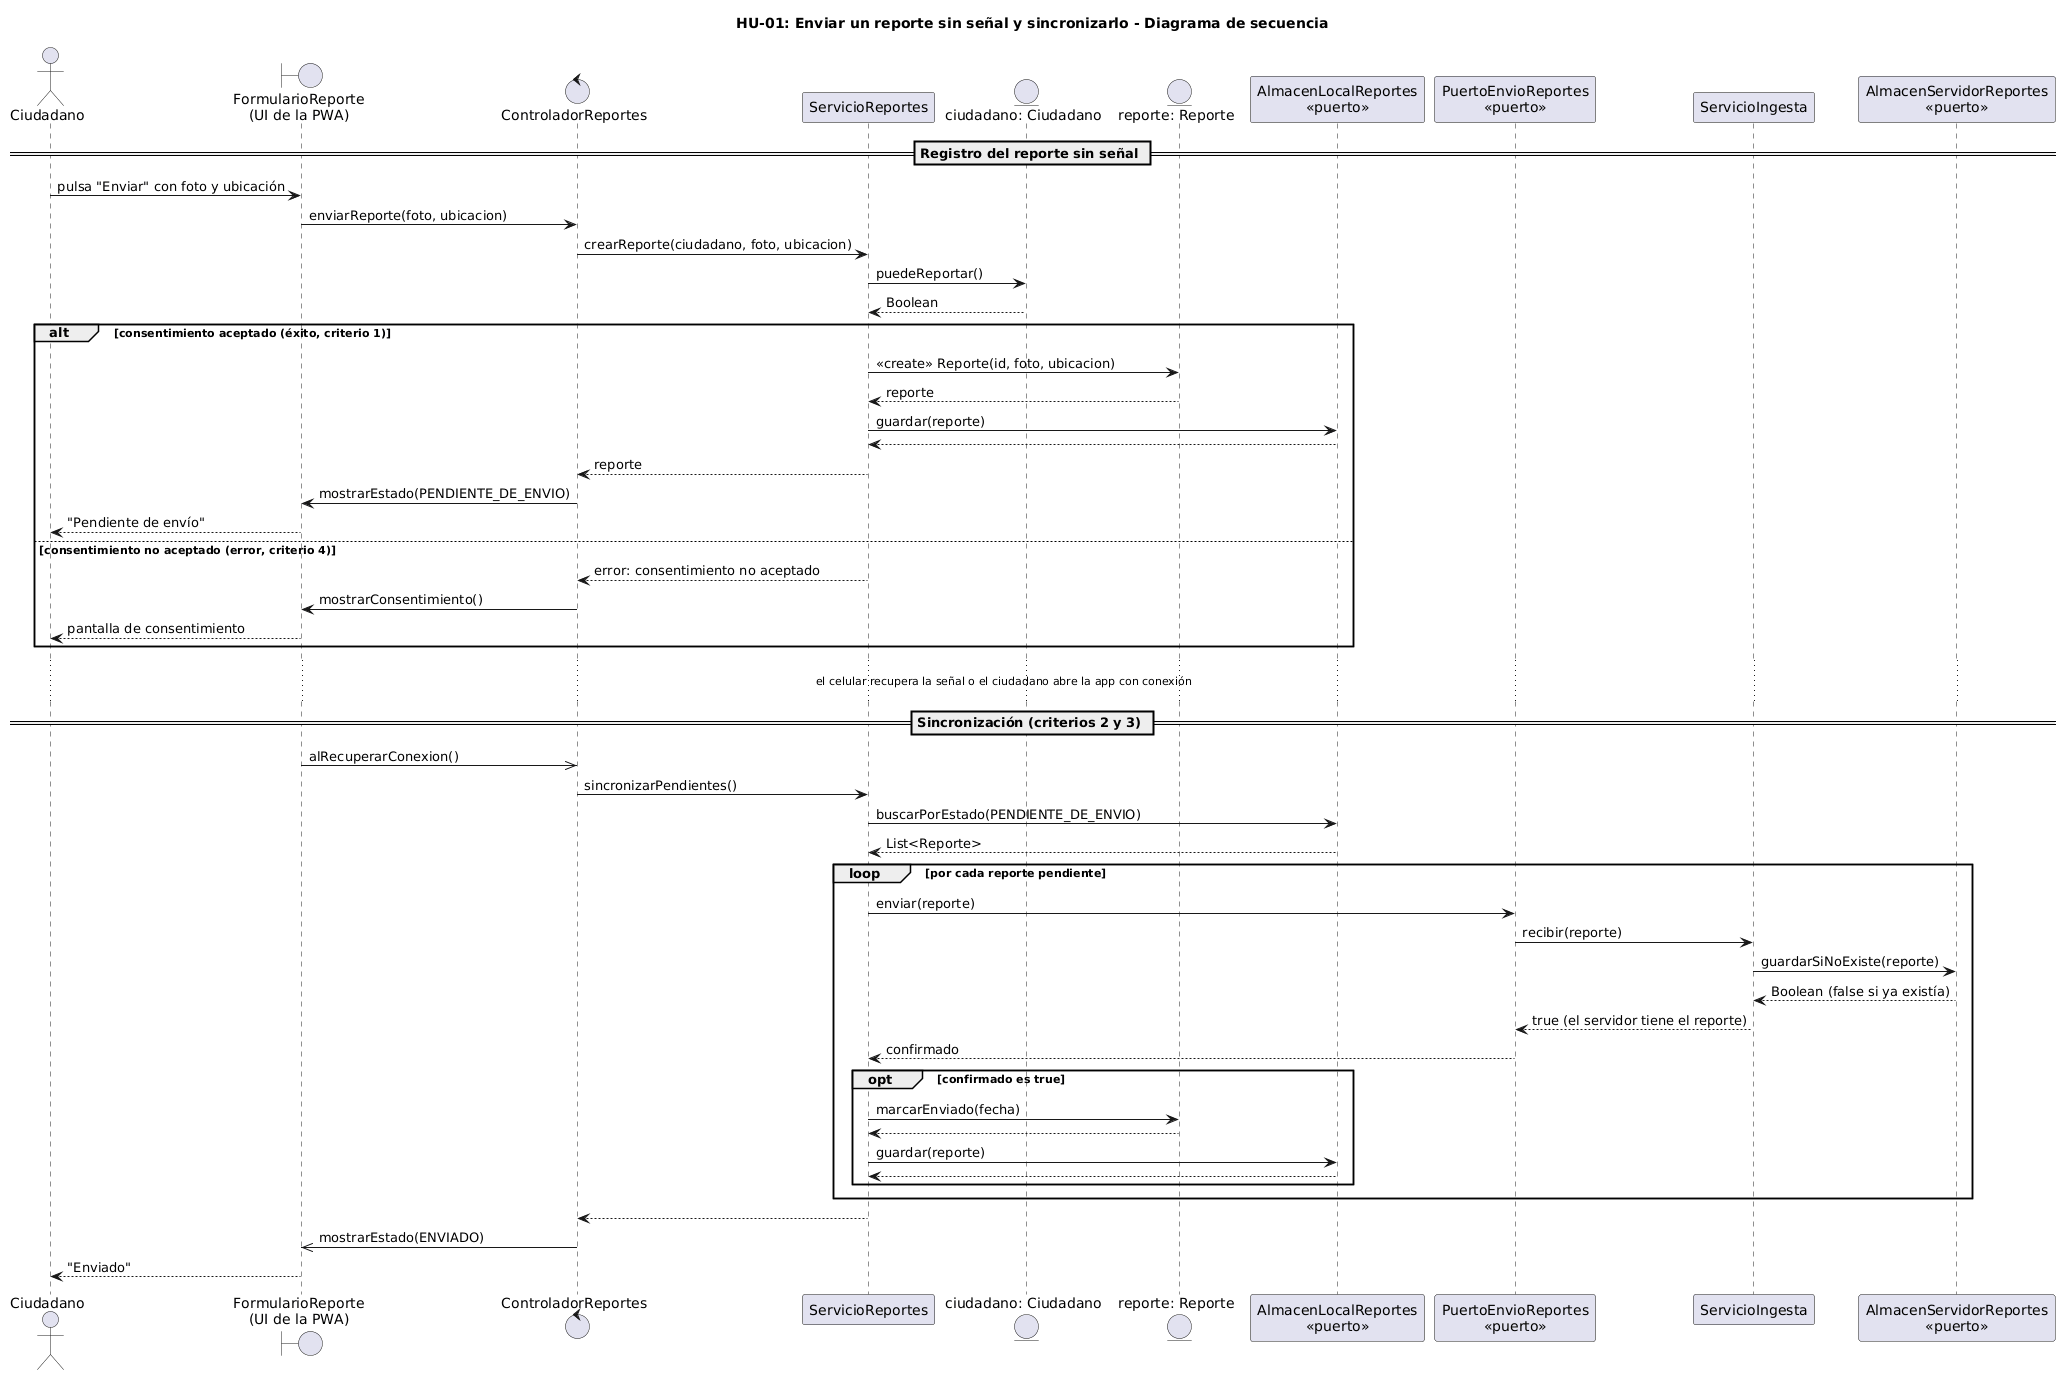

The diagram above was rendered by PlantUML. Its source (embedded in the PNG):
@startuml
title HU-01: Enviar un reporte sin señal y sincronizarlo - Diagrama de secuencia

actor "Ciudadano" as ACT
boundary "FormularioReporte\n(UI de la PWA)" as UI
control "ControladorReportes" as CTRL
participant "ServicioReportes" as SVC
entity "ciudadano: Ciudadano" as CIU
entity "reporte: Reporte" as REP
participant "AlmacenLocalReportes\n<<puerto>>" as LOCAL
participant "PuertoEnvioReportes\n<<puerto>>" as ENVIO
participant "ServicioIngesta" as ING
participant "AlmacenServidorReportes\n<<puerto>>" as SERV

== Registro del reporte sin señal ==

ACT -> UI: pulsa "Enviar" con foto y ubicación
UI -> CTRL: enviarReporte(foto, ubicacion)
CTRL -> SVC: crearReporte(ciudadano, foto, ubicacion)
SVC -> CIU: puedeReportar()
CIU --> SVC: Boolean

alt consentimiento aceptado (éxito, criterio 1)
  SVC -> REP: <<create>> Reporte(id, foto, ubicacion)
  REP --> SVC: reporte
  SVC -> LOCAL: guardar(reporte)
  LOCAL --> SVC
  SVC --> CTRL: reporte
  CTRL -> UI: mostrarEstado(PENDIENTE_DE_ENVIO)
  UI --> ACT: "Pendiente de envío"
else consentimiento no aceptado (error, criterio 4)
  SVC --> CTRL: error: consentimiento no aceptado
  CTRL -> UI: mostrarConsentimiento()
  UI --> ACT: pantalla de consentimiento
end

... el celular recupera la señal o el ciudadano abre la app con conexión ...

== Sincronización (criterios 2 y 3) ==

UI ->> CTRL: alRecuperarConexion()
CTRL -> SVC: sincronizarPendientes()
SVC -> LOCAL: buscarPorEstado(PENDIENTE_DE_ENVIO)
LOCAL --> SVC: List<Reporte>

loop por cada reporte pendiente
  SVC -> ENVIO: enviar(reporte)
  ENVIO -> ING: recibir(reporte)
  ING -> SERV: guardarSiNoExiste(reporte)
  SERV --> ING: Boolean (false si ya existía)
  ING --> ENVIO: true (el servidor tiene el reporte)
  ENVIO --> SVC: confirmado

  opt confirmado es true
    SVC -> REP: marcarEnviado(fecha)
    REP --> SVC
    SVC -> LOCAL: guardar(reporte)
    LOCAL --> SVC
  end
end

SVC --> CTRL
CTRL ->> UI: mostrarEstado(ENVIADO)
UI --> ACT: "Enviado"
@enduml